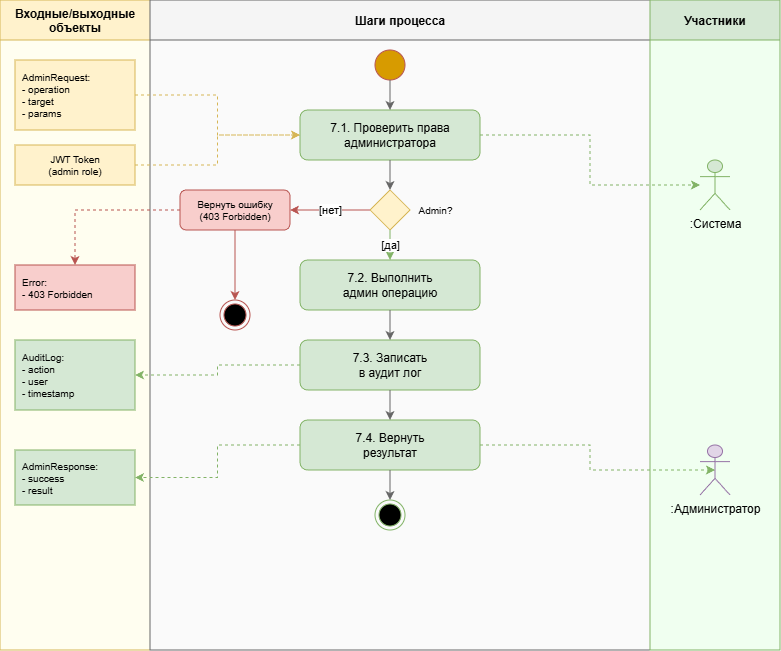

The diagram above was exported from draw.io. Its source (the exported page's mxGraphModel, read from the mxfile embedded in the PNG):
<mxGraphModel dx="1505" dy="564" grid="1" gridSize="10" guides="1" tooltips="1" connect="1" arrows="1" fold="1" page="1" pageScale="1" pageWidth="900" pageHeight="700" math="0" shadow="0">
  <root>
    <mxCell id="0" />
    <mxCell id="1" parent="0" />
    <mxCell id="lane_data" parent="1" style="swimlane;startSize=40;horizontal=1;fillColor=#fff2cc;strokeColor=#d6b656;fontStyle=1;swimlaneFillColor=#fffef0;" value="Входные/выходные&#10;объекты" vertex="1">
      <mxGeometry height="650" width="150" x="20" y="20" as="geometry" />
    </mxCell>
    <mxCell id="data_error" parent="lane_data" style="rounded=0;whiteSpace=wrap;html=1;fillColor=#f8cecc;strokeColor=#b85450;align=left;spacingLeft=5;fontSize=10;" value="Error:&#10;- 403 Forbidden" vertex="1">
      <mxGeometry height="45" width="120" x="15" y="265" as="geometry" />
    </mxCell>
    <mxCell id="data_audit" parent="lane_data" style="rounded=0;whiteSpace=wrap;html=1;fillColor=#d5e8d4;strokeColor=#82b366;align=left;spacingLeft=5;fontSize=10;" value="AuditLog:&#10;- action&#10;- user&#10;- timestamp" vertex="1">
      <mxGeometry height="70" width="120" x="15" y="340" as="geometry" />
    </mxCell>
    <mxCell id="data_response" parent="lane_data" style="rounded=0;whiteSpace=wrap;html=1;fillColor=#d5e8d4;strokeColor=#82b366;align=left;spacingLeft=5;fontSize=10;" value="AdminResponse:&#10;- success&#10;- result" vertex="1">
      <mxGeometry height="55" width="120" x="15" y="450" as="geometry" />
    </mxCell>
    <mxCell id="lane_process" parent="1" style="swimlane;startSize=40;horizontal=1;fillColor=#f5f5f5;strokeColor=#666666;fontStyle=1;swimlaneFillColor=#fafafa;" value="Шаги процесса" vertex="1">
      <mxGeometry height="650" width="500" x="170" y="20" as="geometry" />
    </mxCell>
    <mxCell id="step_error" parent="lane_process" style="rounded=1;whiteSpace=wrap;html=1;fillColor=#f8cecc;strokeColor=#b85450;fontSize=10;" value="Вернуть ошибку&#10;(403 Forbidden)" vertex="1">
      <mxGeometry height="40" width="110" x="30" y="190" as="geometry" />
    </mxCell>
    <mxCell id="end_err" parent="lane_process" style="ellipse;html=1;shape=endState;fillColor=#000000;strokeColor=#b85450;" value="" vertex="1">
      <mxGeometry height="30" width="30" x="70" y="300" as="geometry" />
    </mxCell>
    <mxCell id="conn_6" edge="1" parent="lane_process" source="step_error" style="edgeStyle=orthogonalEdgeStyle;rounded=0;html=1;strokeColor=#b85450;" target="end_err">
      <mxGeometry relative="1" as="geometry" />
    </mxCell>
    <mxCell id="step_7_4" parent="lane_process" style="rounded=1;whiteSpace=wrap;html=1;fillColor=#d5e8d4;strokeColor=#82b366;" value="7.4. Вернуть&#10;результат" vertex="1">
      <mxGeometry height="50" width="180" x="150" y="420" as="geometry" />
    </mxCell>
    <mxCell id="lane_actors" parent="1" style="swimlane;startSize=40;horizontal=1;fillColor=#d5e8d4;strokeColor=#82b366;fontStyle=1;swimlaneFillColor=#f0fff0;" value="Участники" vertex="1">
      <mxGeometry height="650" width="130" x="670" y="20" as="geometry" />
    </mxCell>
    <mxCell id="actor_admin" parent="lane_actors" style="shape=umlActor;verticalLabelPosition=bottom;verticalAlign=top;html=1;outlineConnect=0;fillColor=#e1d5e7;strokeColor=#9673a6;" value=":Администратор" vertex="1">
      <mxGeometry height="50" width="30" x="50" y="445" as="geometry" />
    </mxCell>
    <mxCell id="actor_system" parent="1" style="shape=umlActor;verticalLabelPosition=bottom;verticalAlign=top;html=1;outlineConnect=0;fillColor=#d5e8d4;strokeColor=#82b366;" value=":Система" vertex="1">
      <mxGeometry height="50" width="30" x="720" y="180" as="geometry" />
    </mxCell>
    <mxCell id="data_request" parent="1" style="rounded=0;whiteSpace=wrap;html=1;fillColor=#fff2cc;strokeColor=#d6b656;align=left;spacingLeft=5;fontSize=10;" value="AdminRequest:&#10;- operation&#10;- target&#10;- params" vertex="1">
      <mxGeometry height="70" width="120" x="35" y="80" as="geometry" />
    </mxCell>
    <mxCell id="data_jwt" parent="1" style="rounded=0;whiteSpace=wrap;html=1;fillColor=#fff2cc;strokeColor=#d6b656;fontSize=10;" value="JWT Token&#10;(admin role)" vertex="1">
      <mxGeometry height="40" width="120" x="35" y="165" as="geometry" />
    </mxCell>
    <mxCell id="start" parent="1" style="ellipse;whiteSpace=wrap;html=1;aspect=fixed;fillColor=#d79b00;strokeColor=#b85450;" value="" vertex="1">
      <mxGeometry height="30" width="30" x="395" y="70" as="geometry" />
    </mxCell>
    <mxCell id="v5PbzbinZ9DXsbAXSoLX-2" edge="1" parent="1" source="step_7_1" style="edgeStyle=orthogonalEdgeStyle;rounded=0;orthogonalLoop=1;jettySize=auto;html=1;exitX=1;exitY=0.5;exitDx=0;exitDy=0;strokeColor=#82b366;fontColor=#143642;fillColor=#d5e8d4;dashed=1;" target="actor_system">
      <mxGeometry relative="1" as="geometry" />
    </mxCell>
    <mxCell id="step_7_1" parent="1" style="rounded=1;whiteSpace=wrap;html=1;fillColor=#d5e8d4;strokeColor=#82b366;" value="7.1. Проверить права&#10;администратора" vertex="1">
      <mxGeometry height="50" width="180" x="320" y="130" as="geometry" />
    </mxCell>
    <mxCell id="decision" parent="1" style="rhombus;whiteSpace=wrap;html=1;fillColor=#fff2cc;strokeColor=#d6b656;" value="" vertex="1">
      <mxGeometry height="40" width="40" x="390" y="210" as="geometry" />
    </mxCell>
    <mxCell id="decision_label" parent="1" style="text;html=1;strokeColor=none;fillColor=none;align=center;verticalAlign=middle;fontSize=10;" value="Admin?" vertex="1">
      <mxGeometry height="30" width="50" x="430" y="215" as="geometry" />
    </mxCell>
    <mxCell id="step_7_2" parent="1" style="rounded=1;whiteSpace=wrap;html=1;fillColor=#d5e8d4;strokeColor=#82b366;" value="7.2. Выполнить&#10;админ операцию" vertex="1">
      <mxGeometry height="50" width="180" x="320" y="280" as="geometry" />
    </mxCell>
    <mxCell id="step_7_3" parent="1" style="rounded=1;whiteSpace=wrap;html=1;fillColor=#d5e8d4;strokeColor=#82b366;" value="7.3. Записать&#10;в аудит лог" vertex="1">
      <mxGeometry height="50" width="180" x="320" y="360" as="geometry" />
    </mxCell>
    <mxCell id="end_ok" parent="1" style="ellipse;html=1;shape=endState;fillColor=#000000;strokeColor=#82b366;" value="" vertex="1">
      <mxGeometry height="30" width="30" x="395" y="520" as="geometry" />
    </mxCell>
    <mxCell id="conn_start" edge="1" parent="1" source="start" style="edgeStyle=orthogonalEdgeStyle;rounded=0;html=1;strokeColor=#666666;" target="step_7_1">
      <mxGeometry relative="1" as="geometry" />
    </mxCell>
    <mxCell id="conn_1" edge="1" parent="1" source="step_7_1" style="edgeStyle=orthogonalEdgeStyle;rounded=0;html=1;strokeColor=#666666;" target="decision">
      <mxGeometry relative="1" as="geometry" />
    </mxCell>
    <mxCell id="conn_2_yes" edge="1" parent="1" source="decision" style="edgeStyle=orthogonalEdgeStyle;rounded=0;html=1;strokeColor=#82b366;" target="step_7_2" value="[да]">
      <mxGeometry relative="1" as="geometry" />
    </mxCell>
    <mxCell id="conn_2_no" edge="1" parent="1" source="decision" style="edgeStyle=orthogonalEdgeStyle;rounded=0;html=1;strokeColor=#b85450;" target="step_error" value="[нет]">
      <mxGeometry relative="1" as="geometry" />
    </mxCell>
    <mxCell id="conn_3" edge="1" parent="1" source="step_7_2" style="edgeStyle=orthogonalEdgeStyle;rounded=0;html=1;strokeColor=#666666;" target="step_7_3">
      <mxGeometry relative="1" as="geometry" />
    </mxCell>
    <mxCell id="conn_4" edge="1" parent="1" source="step_7_3" style="edgeStyle=orthogonalEdgeStyle;rounded=0;html=1;strokeColor=#666666;" target="step_7_4">
      <mxGeometry relative="1" as="geometry" />
    </mxCell>
    <mxCell id="conn_5" edge="1" parent="1" source="step_7_4" style="edgeStyle=orthogonalEdgeStyle;rounded=0;html=1;strokeColor=#666666;" target="end_ok">
      <mxGeometry relative="1" as="geometry" />
    </mxCell>
    <mxCell id="data_conn1" edge="1" parent="1" source="data_request" style="edgeStyle=orthogonalEdgeStyle;rounded=0;html=1;dashed=1;strokeColor=#d6b656;" target="step_7_1">
      <mxGeometry relative="1" as="geometry" />
    </mxCell>
    <mxCell id="data_conn2" edge="1" parent="1" source="data_jwt" style="edgeStyle=orthogonalEdgeStyle;rounded=0;html=1;dashed=1;strokeColor=#d6b656;" target="step_7_1">
      <mxGeometry relative="1" as="geometry" />
    </mxCell>
    <mxCell id="data_conn3" edge="1" parent="1" source="step_7_4" style="edgeStyle=orthogonalEdgeStyle;rounded=0;html=1;dashed=1;strokeColor=#82b366;" target="data_response">
      <mxGeometry relative="1" as="geometry" />
    </mxCell>
    <mxCell id="data_conn4" edge="1" parent="1" source="step_7_3" style="edgeStyle=orthogonalEdgeStyle;rounded=0;html=1;dashed=1;strokeColor=#82b366;" target="data_audit">
      <mxGeometry relative="1" as="geometry" />
    </mxCell>
    <mxCell id="data_conn5" edge="1" parent="1" source="step_error" style="edgeStyle=orthogonalEdgeStyle;rounded=0;html=1;dashed=1;strokeColor=#b85450;" target="data_error">
      <mxGeometry relative="1" as="geometry" />
    </mxCell>
    <mxCell id="v5PbzbinZ9DXsbAXSoLX-1" edge="1" parent="1" source="step_7_4" style="edgeStyle=orthogonalEdgeStyle;rounded=0;orthogonalLoop=1;jettySize=auto;html=1;exitX=1;exitY=0.5;exitDx=0;exitDy=0;entryX=0.5;entryY=0.5;entryDx=0;entryDy=0;entryPerimeter=0;strokeColor=#82b366;fontColor=#143642;fillColor=#d5e8d4;dashed=1;" target="actor_admin">
      <mxGeometry relative="1" as="geometry" />
    </mxCell>
  </root>
</mxGraphModel>